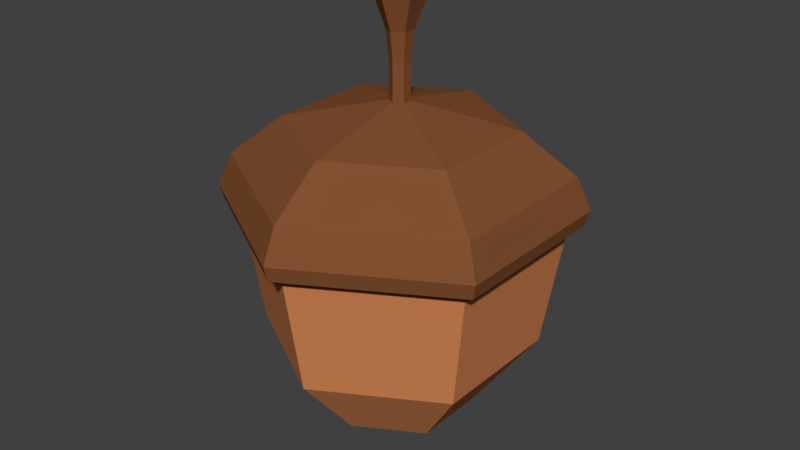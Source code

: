 # Source: Acorn.blend  (saved by Blender 2.79.0; exported with 4.5.12 LTS)
import bpy
from mathutils import Matrix  # noqa: F401  (used for matrix-valued properties, if any)

bpy.ops.wm.read_factory_settings(use_empty=True)
scene = bpy.context.scene
scene.name = 'Scene'

# ---- collections
col_collection_1 = bpy.data.collections.new('Collection 1'); scene.collection.children.link(col_collection_1)

# ---- materials (node trees are filled in below, after node groups)
mat_acorn_hat = bpy.data.materials.new('Acorn_Hat')
mat_acorn_hat.alpha_threshold = 0.0
mat_acorn_hat.use_transparent_shadow = False
mat_acorn_hat.diffuse_color = (0.2266, 0.08207, 0.03095, 1.0)
mat_acorn_hat.roughness = 0.5
mat_acorn_body = bpy.data.materials.new('Acorn_Body')
mat_acorn_body.alpha_threshold = 0.0
mat_acorn_body.use_transparent_shadow = False
mat_acorn_body.diffuse_color = (0.6383, 0.2284, 0.08764, 1.0)
mat_acorn_body.roughness = 0.5

# ---- material node trees

# ---- world
world_world = bpy.data.worlds.new('World'); scene.world = world_world
world_world.color = (0.05088, 0.05088, 0.05088)
world_world.use_sun_shadow = False
world_world.sun_shadow_jitter_overblur = 0.0
world_world.cycles.sampling_method = 'MANUAL'

# ---- meshes
me_sphere_002 = bpy.data.meshes.new('Sphere.002')
me_sphere_002.from_pydata([(4.258e-08, 0.8867, 1.313), (3.923e-08, 0.7788, 0.6492), (4.265e-08, 0.4221, 0.2056), (4.729e-08, -5.095e-08, 0.01836), (-0.7984, 0.4609, 1.65), (0.7679, 0.4433, 1.313), (0.6744, 0.3894, 0.6492), (0.3656, 0.2111, 0.2056), (-0.7984, -0.4609, 1.65), (0.7679, -0.4433, 1.313), (0.6744, -0.3894, 0.6492), (0.3656, -0.2111, 0.2056), (-8.365e-08, -0.9219, 1.65), (0.7984, -0.4609, 1.65), (-8.133e-08, -0.8867, 1.313), (-6.96e-08, -0.7788, 0.6492), (-9.99e-09, -0.4221, 0.2056), (0.7984, 0.4609, 1.65), (-0.7679, -0.4433, 1.313), (-0.6744, -0.3894, 0.6492), (-0.3656, -0.2111, 0.2056), (5.773e-08, 0.9219, 1.65), (-0.7679, 0.4433, 1.313), (-0.6744, 0.3894, 0.6492), (-0.3656, 0.2111, 0.2056), (5.224e-08, 0.6273, 1.885), (4.717e-08, 0.9762, 1.375), (0.5433, 0.3136, 1.885), (0.8454, 0.4881, 1.375), (0.5433, -0.3137, 1.885), (0.8454, -0.4881, 1.375), (0.1218, 0.07033, 2.572), (-5.78e-08, -0.6273, 1.885), (-8.925e-08, -0.9762, 1.375), (-0.5433, -0.3136, 1.885), (-0.8454, -0.4881, 1.375), (-0.5433, 0.3137, 1.885), (-0.8454, 0.4881, 1.375), (5.638e-08, 1.004, 1.466), (0.8692, 0.5019, 1.466), (0.8692, -0.5019, 1.466), (-9.046e-08, -1.004, 1.466), (-0.8692, -0.5019, 1.466), (-0.8692, 0.5019, 1.466), (0.05044, 0.02912, 2.013), (2.456e-08, 0.05824, 2.013), (0.05044, -0.02912, 2.013), (0.06362, -0.03673, 2.384), (1.435e-08, -0.05824, 2.013), (-0.05044, -0.02912, 2.013), (-0.05044, 0.02912, 2.013), (2.755e-08, 0.1407, 2.572), (0.1218, -0.07033, 2.572), (0.05021, -0.02899, 2.224), (2.871e-09, -0.1407, 2.572), (-0.1218, -0.07033, 2.572), (-0.1218, 0.07033, 2.572), (0.06362, 0.03673, 2.384), (0.05021, 0.02899, 2.224), (2.475e-08, 0.07347, 2.384), (2.402e-08, 0.05797, 2.224), (-0.05021, 0.02899, 2.224), (-0.06362, 0.03673, 2.384), (-0.06362, -0.03673, 2.384), (-0.05021, -0.02899, 2.224), (1.385e-08, -0.05797, 2.224), (1.187e-08, -0.07347, 2.384)], [], [(3, 2, 7), (1, 0, 5, 6), (38, 21, 17, 39), (2, 1, 6, 7), (39, 17, 13, 40), (7, 6, 10, 11), (40, 13, 12, 41), (3, 7, 11), (6, 5, 9, 10), (41, 12, 8, 42), (11, 10, 15, 16), (42, 8, 4, 43), (3, 11, 16), (10, 9, 14, 15), (43, 4, 21, 38), (16, 15, 19, 20), (9, 5, 28, 30), (3, 16, 20), (15, 14, 18, 19), (22, 18, 35, 37), (20, 19, 23, 24), (18, 14, 33, 35), (3, 20, 24), (19, 18, 22, 23), (5, 0, 26, 28), (24, 23, 1, 2), (14, 9, 30, 33), (3, 24, 2), (23, 22, 0, 1), (0, 22, 37, 26), (34, 32, 48, 49), (21, 25, 27, 17), (17, 27, 29, 13), (29, 27, 44, 46), (13, 29, 32, 12), (32, 29, 46, 48), (12, 32, 34, 8), (25, 36, 50, 45), (8, 34, 36, 4), (27, 25, 45, 44), (4, 36, 25, 21), (36, 34, 49, 50), (37, 43, 38, 26), (35, 42, 43, 37), (33, 41, 42, 35), (30, 40, 41, 33), (28, 39, 40, 30), (26, 38, 39, 28), (47, 57, 31, 52), (66, 47, 52, 54), (62, 63, 55, 56), (57, 59, 51, 31), (59, 62, 56, 51), (63, 66, 54, 55), (44, 45, 60, 58), (60, 61, 62, 59), (45, 50, 61, 60), (64, 65, 66, 63), (49, 48, 65, 64), (51, 56, 55, 54, 52, 31), (58, 60, 59, 57), (50, 49, 64, 61), (61, 64, 63, 62), (48, 46, 53, 65), (65, 53, 47, 66), (46, 44, 58, 53), (53, 58, 57, 47)])
me_sphere_002.polygons.foreach_set('material_index', [1, 1, 0, 1, 0, 1, 0, 1, 1, 0, 1, 0, 1, 1, 0, 1, 0, 1, 1, 0, 1, 0, 1, 1, 0, 1, 0, 1, 1, 0, 0, 0, 0, 0, 0, 0, 0, 0, 0, 0, 0, 0, 0, 0, 0, 0, 0, 0, 0, 0, 0, 0, 0, 0, 0, 0, 0, 0, 0, 0, 0, 0, 0, 0, 0, 0, 0])
me_sphere_002.materials.append(mat_acorn_hat)
me_sphere_002.materials.append(mat_acorn_body)
me_sphere_002.use_remesh_preserve_volume = False
me_sphere_002.use_remesh_preserve_attributes = False
me_sphere_002.use_mirror_vertex_groups = False
me_sphere_002.update()

# ---- objects
ob_sphere_001 = bpy.data.objects.new('Sphere.001', me_sphere_002)

# ---- transforms, parenting, visibility, modifiers, constraints
ob_sphere_001.location = (0.0, 0.0, 0.0)
ob_sphere_001.lineart.crease_threshold = 0.0

# ---- collection membership
col_collection_1.objects.link(ob_sphere_001)

# ---- scene / render settings (as saved in the file)
scene.frame_start = 1; scene.frame_end = 250; scene.frame_set(1)
scene.render.engine = 'BLENDER_EEVEE_NEXT'
scene.render.resolution_percentage = 50
scene.render.dither_intensity = 0.0
scene.cycles.use_denoising = False
scene.cycles.samples = 128
scene.cycles.sampling_pattern = 'TABULATED_SOBOL'
scene.cycles.use_adaptive_sampling = False
scene.cycles.use_light_tree = False
scene.cycles.blur_glossy = 0.0
scene.cycles.sample_clamp_indirect = 0.0
scene.view_settings.view_transform = 'Standard'
bpy.context.view_layer.update()

# ---- added for rendering (the .blend has no active camera and no usable light): camera, sun
cam_auto = bpy.data.cameras.new('AutoCamera')
cam_auto.lens = 50.0
cam_auto.sensor_width = 36.0
cam_auto.clip_end = 1000.0
ob_auto_camera = bpy.data.objects.new('AutoCamera', cam_auto)
scene.collection.objects.link(ob_auto_camera)
ob_auto_camera.location = (3.40897, -4.09076, 4.02258)
ob_auto_camera.rotation_euler = (1.09748, -7.21219e-08, 0.694738)
scene.camera = ob_auto_camera
light_auto_sun = bpy.data.lights.new('AutoSun', 'SUN')
light_auto_sun.energy = 3.0
light_auto_sun.angle = 0.0523599
ob_auto_sun = bpy.data.objects.new('AutoSun', light_auto_sun)
scene.collection.objects.link(ob_auto_sun)
ob_auto_sun.rotation_euler = (0.872665, 0.174533, 0.523599)
bpy.context.view_layer.update()
